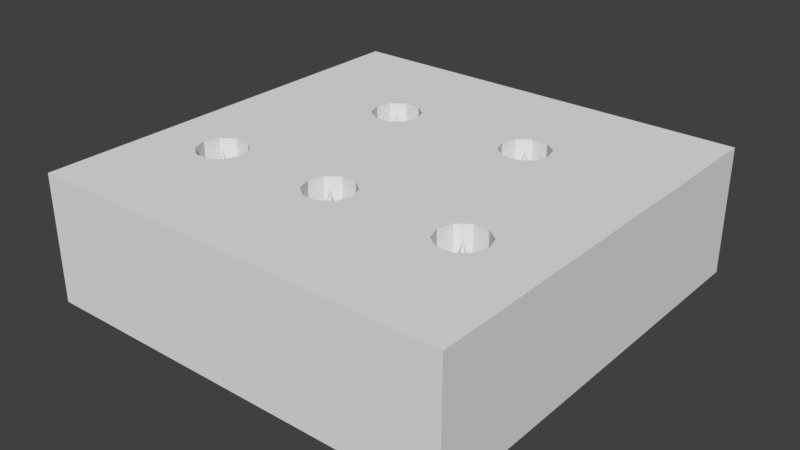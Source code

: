# Source: platformWithSpike.blend  (saved by Blender 2.79.0; exported with 4.5.12 LTS)
import bpy
from mathutils import Matrix  # noqa: F401  (used for matrix-valued properties, if any)

bpy.ops.wm.read_factory_settings(use_empty=True)
scene = bpy.context.scene
scene.name = 'Scene'

# ---- collections
col_collection_1 = bpy.data.collections.new('Collection 1'); scene.collection.children.link(col_collection_1)

# ---- world
world_world = bpy.data.worlds.new('World'); scene.world = world_world
world_world.color = (0.05088, 0.05088, 0.05088)
world_world.use_sun_shadow = False
world_world.sun_shadow_jitter_overblur = 0.0
world_world.cycles.sampling_method = 'MANUAL'

# ---- meshes
me_cone = bpy.data.meshes.new('Cone')
me_cone.from_pydata([(0.1074, -0.3698, -0.2087), (0.1188, -0.3698, -0.2439), (0.1487, -0.3698, -0.2656), (0.1857, -0.3698, -0.2656), (0.2156, -0.3698, -0.2439), (0.227, -0.3698, -0.2087), (0.2156, -0.3698, -0.1736), (0.1672, 0.1566, -0.2087), (0.1857, -0.3698, -0.1518), (0.1487, -0.3698, -0.1518), (0.1188, -0.3698, -0.1736), (-0.06606, -0.3698, 0.2274), (-0.03615, -0.3698, 0.2491), (0.0008097, -0.3698, 0.2491), (-0.01767, 0.1566, 0.1923), (0.03071, -0.3698, 0.2274), (0.04214, -0.3698, 0.1923), (0.03071, -0.3698, 0.1571), (0.0008097, -0.3698, 0.1354), (-0.03615, -0.3698, 0.1354), (-0.06606, -0.3698, 0.1571), (-0.07748, -0.3698, 0.1923), (-0.2366, -0.3698, -0.2009), (-0.2252, -0.3698, -0.2361), (-0.1953, -0.3698, -0.2578), (-0.1583, -0.3698, -0.2578), (-0.1284, -0.3698, -0.2361), (-0.117, -0.3698, -0.2009), (-0.1284, -0.3698, -0.1658), (-0.1768, 0.1566, -0.2009), (-0.1583, -0.3698, -0.144), (-0.1953, -0.3698, -0.144), (-0.2252, -0.3698, -0.1658), (0.2572, -0.3698, 0.2274), (0.2871, -0.3698, 0.2491), (0.324, -0.3698, 0.2491), (0.3056, 0.1566, 0.1923), (0.3539, -0.3698, 0.2274), (0.3654, -0.3698, 0.1923), (0.3539, -0.3698, 0.1571), (0.324, -0.3698, 0.1354), (0.2871, -0.3698, 0.1354), (0.2572, -0.3698, 0.1571), (0.2457, -0.3698, 0.1923), (-0.3732, -0.3698, 0.2274), (-0.3433, -0.3698, 0.2491), (-0.3064, -0.3698, 0.2491), (-0.3248, 0.1566, 0.1923), (-0.2765, -0.3698, 0.2274), (-0.265, -0.3698, 0.1923), (-0.2765, -0.3698, 0.1571), (-0.3064, -0.3698, 0.1354), (-0.3433, -0.3698, 0.1354), (-0.3732, -0.3698, 0.1571), (-0.3846, -0.3698, 0.1923)], [], [(0, 7, 1), (1, 7, 2), (2, 7, 3), (3, 7, 4), (4, 7, 5), (5, 7, 6), (6, 7, 8), (8, 7, 9), (9, 7, 10), (10, 7, 0), (0, 1, 2, 3, 4, 5, 6, 8, 9, 10), (21, 20, 19, 18, 17, 16, 15, 13, 12, 11), (11, 14, 21), (12, 14, 11), (13, 14, 12), (15, 14, 13), (16, 14, 15), (17, 14, 16), (18, 14, 17), (19, 14, 18), (20, 14, 19), (21, 14, 20), (22, 29, 23), (23, 29, 24), (24, 29, 25), (25, 29, 26), (26, 29, 27), (27, 29, 28), (28, 29, 30), (30, 29, 31), (31, 29, 32), (32, 29, 22), (22, 23, 24, 25, 26, 27, 28, 30, 31, 32), (43, 42, 41, 40, 39, 38, 37, 35, 34, 33), (33, 36, 43), (34, 36, 33), (35, 36, 34), (37, 36, 35), (38, 36, 37), (39, 36, 38), (40, 36, 39), (41, 36, 40), (42, 36, 41), (43, 36, 42), (54, 53, 52, 51, 50, 49, 48, 46, 45, 44), (44, 47, 54), (45, 47, 44), (46, 47, 45), (48, 47, 46), (49, 47, 48), (50, 47, 49), (51, 47, 50), (52, 47, 51), (53, 47, 52), (54, 47, 53)])
me_cone.use_remesh_preserve_volume = False
me_cone.use_remesh_preserve_attributes = False
me_cone.use_mirror_vertex_groups = False
me_cone.update()
me_cube = bpy.data.meshes.new('Cube')
me_cube.from_pydata([(0.1074, -0.05756, -0.2087), (0.1188, -0.05756, -0.2439), (0.1487, -0.05756, -0.2656), (0.1857, -0.05756, -0.2656), (0.2156, -0.05756, -0.2439), (0.227, -0.05756, -0.2087), (0.2156, -0.05756, -0.1736), (0.1857, -0.05756, -0.1518), (0.1487, -0.05756, -0.1518), (0.1188, -0.05756, -0.1736), (-0.06606, -0.05756, 0.2274), (-0.03615, -0.05756, 0.2491), (0.0008097, -0.05756, 0.2491), (0.03071, -0.05756, 0.2274), (0.04214, -0.05756, 0.1923), (0.03071, -0.05756, 0.1571), (0.0008097, -0.05756, 0.1354), (-0.03615, -0.05756, 0.1354), (-0.06606, -0.05756, 0.1571), (-0.07748, -0.05756, 0.1923), (-0.2366, -0.05756, -0.2009), (-0.2252, -0.05756, -0.2361), (-0.1953, -0.05756, -0.2578), (-0.1583, -0.05756, -0.2578), (-0.1284, -0.05756, -0.2361), (-0.117, -0.05756, -0.2009), (-0.1284, -0.05756, -0.1658), (-0.1583, -0.05756, -0.144), (-0.1953, -0.05756, -0.144), (-0.2252, -0.05756, -0.1658), (0.2572, -0.05756, 0.2274), (0.2871, -0.05756, 0.2491), (0.324, -0.05756, 0.2491), (0.3539, -0.05756, 0.2274), (0.3654, -0.05756, 0.1923), (0.3539, -0.05756, 0.1571), (0.324, -0.05756, 0.1354), (0.2871, -0.05756, 0.1354), (0.2572, -0.05756, 0.1571), (0.2457, -0.05756, 0.1923), (-0.3732, -0.05756, 0.2274), (-0.3433, -0.05756, 0.2491), (-0.3064, -0.05756, 0.2491), (-0.2765, -0.05756, 0.2274), (-0.265, -0.05756, 0.1923), (-0.2765, -0.05756, 0.1571), (-0.3064, -0.05756, 0.1354), (-0.3433, -0.05756, 0.1354), (-0.3732, -0.05756, 0.1571), (-0.3846, -0.05756, 0.1923), (-0.5, -0.15, 0.5), (-0.5, 0.15, 0.5), (-0.5, -0.15, -0.5), (-0.5, 0.15, -0.5), (0.5, -0.15, 0.5), (0.5, 0.15, 0.5), (0.5, -0.15, -0.5), (0.5, 0.15, -0.5), (-0.1588, 0.15, -0.2562), (-0.1297, 0.15, -0.2351), (-0.2239, 0.15, -0.2351), (-0.1948, 0.15, -0.2562), (-0.1186, 0.15, -0.2009), (-0.235, 0.15, -0.2009), (-0.1297, 0.15, -0.1667), (-0.1588, 0.15, -0.1456), (-0.2239, 0.15, -0.1667), (-0.1948, 0.15, -0.1456), (-0.3719, 0.15, 0.1581), (-0.3428, 0.15, 0.1369), (-0.383, 0.15, 0.1923), (-0.2778, 0.15, 0.1581), (-0.2667, 0.15, 0.1923), (-0.3069, 0.15, 0.1369), (-0.3719, 0.15, 0.2264), (-0.2778, 0.15, 0.2264), (-0.3069, 0.15, 0.2476), (-0.3428, 0.15, 0.2476), (-0.06473, 0.15, 0.1581), (-0.03565, 0.15, 0.1369), (0.0003018, 0.15, 0.1369), (-0.07584, 0.15, 0.1923), (-0.06473, 0.15, 0.2264), (-0.03565, 0.15, 0.2476), (0.02938, 0.15, 0.2264), (0.0003018, 0.15, 0.2476), (0.02938, 0.15, 0.1581), (0.1201, 0.15, -0.2429), (0.1492, 0.15, -0.264), (0.109, 0.15, -0.2087), (0.1492, 0.15, -0.1534), (0.1201, 0.15, -0.1745), (0.04049, 0.15, 0.1923), (0.1851, 0.15, -0.264), (0.1851, 0.15, -0.1534), (0.2142, 0.15, -0.1745), (0.2142, 0.15, -0.2429), (0.2253, 0.15, -0.2087), (0.2876, 0.15, 0.2476), (0.2585, 0.15, 0.2264), (0.2474, 0.15, 0.1923), (0.2585, 0.15, 0.1581), (0.3235, 0.15, 0.2476), (0.2876, 0.15, 0.1369), (0.3235, 0.15, 0.1369), (0.3526, 0.15, 0.1581), (0.3526, 0.15, 0.2264), (0.3637, 0.15, 0.1923)], [], [(0, 1, 87, 89), (1, 2, 88, 87), (2, 3, 93, 88), (3, 4, 96, 93), (4, 5, 97, 96), (5, 6, 95, 97), (6, 7, 94, 95), (7, 8, 90, 94), (8, 9, 91, 90), (9, 0, 89, 91), (0, 9, 8, 7, 6, 5, 4, 3, 2, 1), (19, 10, 11, 12, 13, 14, 15, 16, 17, 18), (10, 19, 81, 82), (11, 10, 82, 83), (12, 11, 83, 85), (13, 12, 85, 84), (14, 13, 84, 92), (15, 14, 92, 86), (16, 15, 86, 80), (17, 16, 80, 79), (18, 17, 79, 78), (19, 18, 78, 81), (20, 21, 60, 63), (21, 22, 61, 60), (22, 23, 58, 61), (23, 24, 59, 58), (24, 25, 62, 59), (25, 26, 64, 62), (26, 27, 65, 64), (27, 28, 67, 65), (28, 29, 66, 67), (29, 20, 63, 66), (20, 29, 28, 27, 26, 25, 24, 23, 22, 21), (39, 30, 31, 32, 33, 34, 35, 36, 37, 38), (30, 39, 100, 99), (31, 30, 99, 98), (32, 31, 98, 102), (33, 32, 102, 106), (34, 33, 106, 107), (35, 34, 107, 105), (36, 35, 105, 104), (37, 36, 104, 103), (38, 37, 103, 101), (39, 38, 101, 100), (49, 40, 41, 42, 43, 44, 45, 46, 47, 48), (40, 49, 70, 74), (41, 40, 74, 77), (42, 41, 77, 76), (43, 42, 76, 75), (44, 43, 75, 72), (45, 44, 72, 71), (46, 45, 71, 73), (47, 46, 73, 69), (48, 47, 69, 68), (49, 48, 68, 70), (50, 51, 53, 52), (52, 53, 57, 56), (56, 57, 55, 54), (54, 55, 51, 50), (52, 56, 54, 50), (57, 97, 95, 94, 90, 91, 89, 62, 64, 65, 67, 66, 63, 53, 51, 70, 68, 69, 73, 71, 72, 81, 78, 79, 80, 86, 92, 100, 101, 103, 104, 105, 107, 55), (55, 107, 106, 102, 98, 99, 100, 92, 84, 85, 83, 82, 81, 72, 75, 76, 77, 74, 70, 51), (53, 63, 60, 61, 58, 59, 62, 89, 87, 88, 93, 96, 97, 57)])
me_cube.use_remesh_preserve_volume = False
me_cube.use_remesh_preserve_attributes = False
me_cube.use_mirror_vertex_groups = False
me_cube.update()

# ---- objects
ob_cone = bpy.data.objects.new('Cone', me_cone)
ob_cube = bpy.data.objects.new('Cube', me_cube)

# ---- transforms, parenting, visibility, modifiers, constraints
ob_cone.location = (0.0, 0.0, 0.07022)
ob_cone.rotation_euler = (1.571, 0.0, 0.0)
ob_cone.scale = (1.0, 0.5, 1.0)
ob_cone.lineart.crease_threshold = 0.0
ob_cube.location = (0.0, 0.0, 0.0)
ob_cube.rotation_euler = (1.571, 0.0, 0.0)
ob_cube.lineart.crease_threshold = 0.0

# ---- collection membership
col_collection_1.objects.link(ob_cone)
col_collection_1.objects.link(ob_cube)

# ---- scene / render settings (as saved in the file)
scene.frame_start = 1; scene.frame_end = 100; scene.frame_set(1)
scene.render.engine = 'BLENDER_EEVEE_NEXT'
scene.render.resolution_percentage = 50
scene.render.dither_intensity = 0.0
scene.cycles.use_denoising = False
scene.cycles.samples = 128
scene.cycles.sampling_pattern = 'TABULATED_SOBOL'
scene.cycles.light_sampling_threshold = 0.0
scene.cycles.use_adaptive_sampling = False
scene.cycles.use_light_tree = False
scene.cycles.blur_glossy = 0.0
scene.cycles.sample_clamp_indirect = 0.0
scene.view_settings.view_transform = 'Standard'
bpy.context.view_layer.update()

# ---- added for rendering (the .blend has no active camera and no usable light): camera, sun
cam_auto = bpy.data.cameras.new('AutoCamera')
cam_auto.lens = 50.0
cam_auto.sensor_width = 36.0
cam_auto.clip_end = 1000.0
ob_auto_camera = bpy.data.objects.new('AutoCamera', cam_auto)
scene.collection.objects.link(ob_auto_camera)
ob_auto_camera.location = (1.33758, -1.6051, 1.07007)
ob_auto_camera.rotation_euler = (1.09748, -7.21219e-08, 0.694738)
scene.camera = ob_auto_camera
light_auto_sun = bpy.data.lights.new('AutoSun', 'SUN')
light_auto_sun.energy = 3.0
light_auto_sun.angle = 0.0523599
ob_auto_sun = bpy.data.objects.new('AutoSun', light_auto_sun)
scene.collection.objects.link(ob_auto_sun)
ob_auto_sun.rotation_euler = (0.872665, 0.174533, 0.523599)
bpy.context.view_layer.update()
